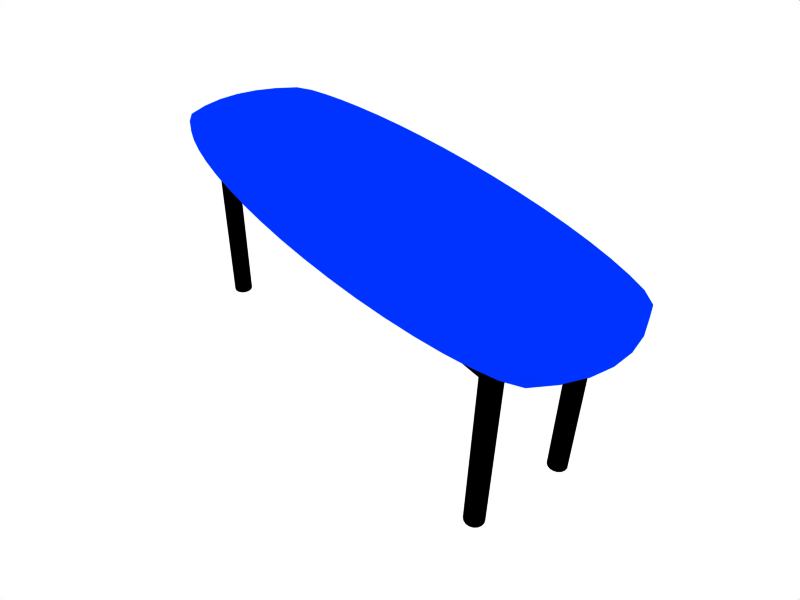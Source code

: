 # Source: bench.blend  (saved by Blender 2.43.0; exported with 4.5.12 LTS)
import bpy
from mathutils import Matrix  # noqa: F401  (used for matrix-valued properties, if any)

bpy.ops.wm.read_factory_settings(use_empty=True)
scene = bpy.context.scene
scene.name = 'Scene'

# ---- collections
col_collection_1 = bpy.data.collections.new('Collection 1'); scene.collection.children.link(col_collection_1)

# ---- materials (node trees are filled in below, after node groups)
mat_counters = bpy.data.materials.new('Counters')
mat_counters.alpha_threshold = 0.0
mat_counters.preview_render_type = 'FLAT'
mat_counters.diffuse_color = (0.0, 0.2, 1.0, 1.0)
mat_counters.roughness = 0.5
mat_counters.line_color = (0.0, 0.0, 0.0, 1.0)
mat_black_paint = bpy.data.materials.new('Black paint')
mat_black_paint.alpha_threshold = 0.0
mat_black_paint.preview_render_type = 'FLAT'
mat_black_paint.diffuse_color = (0.0, 0.0, 0.0, 1.0)
mat_black_paint.roughness = 0.5
mat_black_paint.specular_intensity = 0.8811
mat_black_paint.line_color = (0.0, 0.0, 0.0, 1.0)

# ---- material node trees

# ---- world
world_world = bpy.data.worlds.new('World'); scene.world = world_world
world_world.color = (1.0, 1.0, 1.0)
world_world.use_sun_shadow = False
world_world.sun_shadow_jitter_overblur = 0.0
world_world.cycles.sampling_method = 'MANUAL'
world_world.cycles.sample_map_resolution = 256

# ---- cameras
cam_camera_001 = bpy.data.cameras.new('Camera.001')
cam_camera_001.passepartout_alpha = 0.2
cam_camera_001.clip_end = 100.0
cam_camera_001.lens = 35.0
cam_camera_001.ortho_scale = 7.314
cam_camera_001.show_limits = True
cam_camera_001.show_passepartout = False
cam_camera_001.show_safe_areas = True
cam_camera_001.dof.focus_distance = 0.0
cam_camera_001.dof.aperture_fstop = 128.0

# ---- lights
light_spot_001 = bpy.data.lights.new('Spot.001', 'POINT')
light_spot_001.transmission_factor = 0.0
light_spot_001.cutoff_distance = 30.0
light_spot_001.energy = 50.0
light_spot_001.shadow_buffer_clip_start = 8.0
light_spot_001.shadow_soft_size = 1.0
light_spot_001.shadow_maximum_resolution = 0.006
light_spot_001.use_absolute_resolution = True
light_spot_001.cycles.use_multiple_importance_sampling = False
light_spot = bpy.data.lights.new('Spot', 'SPOT')
light_spot.transmission_factor = 0.0
light_spot.cutoff_distance = 30.0
light_spot.energy = 120.0
light_spot.shadow_buffer_clip_start = 8.0
light_spot.shadow_soft_size = 1.0
light_spot.shadow_maximum_resolution = 0.006
light_spot.use_absolute_resolution = True
light_spot.spot_size = 1.309
light_spot.cycles.use_multiple_importance_sampling = False

# ---- meshes
me_bench = bpy.data.meshes.new('Bench')
me_bench.from_pydata([(2.817, 1.27, 1.344), (3.161, 1.184, 1.344), (3.45, 1.089, 1.344), (3.681, 0.9476, 1.344), (3.848, 0.6409, 1.344), (3.95, 0.3232, 1.344), (3.984, 1.216e-06, 1.344), (3.95, -0.3232, 1.344), (3.848, -0.6409, 1.344), (3.681, -0.9476, 1.344), (3.45, -1.089, 1.344), (3.161, -1.184, 1.344), (2.817, -1.27, 1.344), (2.425, -1.345, 1.344), (1.992, -1.408, 1.344), (1.525, -1.459, 1.344), (1.031, -1.495, 1.344), (0.52, -1.517, 1.344), (1.551e-06, -1.525, 1.344), (-0.52, -1.517, 1.344), (-1.031, -1.495, 1.344), (-1.525, -1.459, 1.344), (-1.992, -1.408, 1.344), (-2.425, -1.345, 1.344), (-2.817, -1.27, 1.344), (-3.161, -1.184, 1.344), (-3.45, -1.089, 1.344), (-3.681, -0.9476, 1.344), (-3.848, -0.6409, 1.344), (-3.95, -0.3232, 1.344), (-3.984, 2.24e-06, 1.344), (-3.95, 0.3232, 1.344), (-3.848, 0.6409, 1.344), (-3.681, 0.9476, 1.344), (-3.45, 1.089, 1.344), (-3.161, 1.184, 1.344), (-2.817, 1.27, 1.344), (-2.425, 1.345, 1.344), (-1.992, 1.408, 1.344), (-1.525, 1.459, 1.344), (-1.031, 1.495, 1.344), (-0.52, 1.517, 1.344), (1.209e-05, 1.525, 1.344), (0.52, 1.517, 1.344), (1.031, 1.495, 1.344), (1.525, 1.459, 1.344), (1.992, 1.408, 1.344), (2.425, 1.345, 1.344), (2.817, 1.27, 1.517), (3.161, 1.184, 1.517), (3.45, 1.089, 1.517), (3.681, 0.9476, 1.517), (3.848, 0.6409, 1.517), (3.95, 0.3232, 1.517), (3.984, -1.28e-05, 1.517), (3.95, -0.3232, 1.517), (3.848, -0.6409, 1.517), (3.681, -0.9476, 1.517), (3.45, -1.089, 1.517), (3.161, -1.184, 1.517), (2.817, -1.27, 1.517), (2.425, -1.345, 1.517), (1.992, -1.408, 1.517), (1.525, -1.459, 1.517), (1.031, -1.495, 1.517), (0.52, -1.517, 1.517), (-1.149e-05, -1.525, 1.517), (-0.52, -1.517, 1.517), (-1.031, -1.495, 1.517), (-1.525, -1.459, 1.517), (-1.992, -1.408, 1.517), (-2.425, -1.345, 1.517), (-2.817, -1.27, 1.517), (-3.161, -1.184, 1.517), (-3.45, -1.089, 1.517), (-3.681, -0.9476, 1.517), (-3.848, -0.6409, 1.517), (-3.95, -0.3232, 1.517), (-3.984, 3.114e-07, 1.517), (-3.95, 0.3232, 1.517), (-3.848, 0.6409, 1.517), (-3.681, 0.9476, 1.517), (-3.45, 1.089, 1.517), (-3.161, 1.184, 1.517), (-2.817, 1.27, 1.517), (-2.425, 1.345, 1.517), (-1.992, 1.408, 1.517), (-1.525, 1.459, 1.517), (-1.031, 1.495, 1.517), (-0.52, 1.517, 1.517), (-1.38e-05, 1.525, 1.517), (0.52, 1.517, 1.517), (1.031, 1.495, 1.517), (1.525, 1.459, 1.517), (1.992, 1.408, 1.517), (2.425, 1.345, 1.517), (0.0, 7.287e-07, 1.517), (2.425, 1.345, 1.517), (1.992, 1.408, 1.517), (1.525, 1.459, 1.517), (1.031, 1.495, 1.517), (0.52, 1.517, 1.517), (-1.38e-05, 1.525, 1.517), (-0.52, 1.517, 1.517), (-1.031, 1.495, 1.517), (-1.525, 1.459, 1.517), (-1.992, 1.408, 1.517), (-2.425, 1.345, 1.517), (-2.817, 1.27, 1.517), (-3.161, 1.184, 1.517), (-3.45, 1.089, 1.517), (-3.681, 0.9476, 1.517), (-3.848, 0.6409, 1.517), (-3.95, 0.3232, 1.517), (-3.984, 3.114e-07, 1.517), (-3.95, -0.3232, 1.517), (-3.848, -0.6409, 1.517), (-3.681, -0.9476, 1.517), (-3.45, -1.089, 1.517), (-3.161, -1.184, 1.517), (-2.817, -1.27, 1.517), (-2.425, -1.345, 1.517), (-1.992, -1.408, 1.517), (-1.525, -1.459, 1.517), (-1.031, -1.495, 1.517), (-0.52, -1.517, 1.517), (-1.149e-05, -1.525, 1.517), (0.52, -1.517, 1.517), (1.031, -1.495, 1.517), (1.525, -1.459, 1.517), (1.992, -1.408, 1.517), (2.425, -1.345, 1.517), (2.817, -1.27, 1.517), (3.161, -1.184, 1.517), (3.45, -1.089, 1.517), (3.681, -0.9476, 1.517), (3.848, -0.6409, 1.517), (3.95, -0.3232, 1.517), (3.984, -1.28e-05, 1.517), (3.95, 0.3232, 1.517), (3.848, 0.6409, 1.517), (3.681, 0.9476, 1.517), (3.45, 1.089, 1.517), (3.161, 1.184, 1.517), (2.817, 1.27, 1.517), (0.0, 7.287e-07, 1.344), (2.425, 1.345, 1.344), (1.992, 1.408, 1.344), (1.525, 1.459, 1.344), (1.031, 1.495, 1.344), (0.52, 1.517, 1.344), (1.209e-05, 1.525, 1.344), (-0.52, 1.517, 1.344), (-1.031, 1.495, 1.344), (-1.525, 1.459, 1.344), (-1.992, 1.408, 1.344), (-2.425, 1.345, 1.344), (-2.817, 1.27, 1.344), (-3.161, 1.184, 1.344), (-3.45, 1.089, 1.344), (-3.681, 0.9476, 1.344), (-3.848, 0.6409, 1.344), (-3.95, 0.3232, 1.344), (-3.984, 2.24e-06, 1.344), (-3.95, -0.3232, 1.344), (-3.848, -0.6409, 1.344), (-3.681, -0.9476, 1.344), (-3.45, -1.089, 1.344), (-3.161, -1.184, 1.344), (-2.817, -1.27, 1.344), (-2.425, -1.345, 1.344), (-1.992, -1.408, 1.344), (-1.525, -1.459, 1.344), (-1.031, -1.495, 1.344), (-0.52, -1.517, 1.344), (1.551e-06, -1.525, 1.344), (0.52, -1.517, 1.344), (1.031, -1.495, 1.344), (1.525, -1.459, 1.344), (1.992, -1.408, 1.344), (2.425, -1.345, 1.344), (2.817, -1.27, 1.344), (3.161, -1.184, 1.344), (3.45, -1.089, 1.344), (3.681, -0.9476, 1.344), (3.848, -0.6409, 1.344), (3.95, -0.3232, 1.344), (3.984, 1.216e-06, 1.344), (3.95, 0.3232, 1.344), (3.848, 0.6409, 1.344), (3.681, 0.9476, 1.344), (3.45, 1.089, 1.344), (3.161, 1.184, 1.344), (2.817, 1.27, 1.344), (3.299, 1.033, 1.06), (3.299, -0.9874, 1.06), (-3.286, -0.9874, 1.06), (-3.286, 1.033, 1.06), (3.299, 1.033, 1.339), (3.299, -0.9874, 1.339), (-3.286, -0.9874, 1.339), (-3.286, 1.033, 1.339), (-2.919, 0.8634, -1.517), (-2.888, 0.8179, -1.517), (-2.878, 0.7642, -1.517), (-2.888, 0.7105, -1.517), (-2.919, 0.6651, -1.517), (-2.964, 0.6347, -1.517), (-3.018, 0.624, -1.517), (-3.072, 0.6347, -1.517), (-3.117, 0.6651, -1.517), (-3.147, 0.7105, -1.517), (-3.158, 0.7642, -1.517), (-3.147, 0.8179, -1.517), (-3.117, 0.8634, -1.517), (-3.072, 0.8937, -1.517), (-3.018, 0.9044, -1.517), (-2.964, 0.8937, -1.517), (-2.919, 0.8634, 1.121), (-2.888, 0.8179, 1.121), (-2.878, 0.7642, 1.121), (-2.888, 0.7105, 1.121), (-2.919, 0.6651, 1.121), (-2.964, 0.6347, 1.121), (-3.018, 0.624, 1.121), (-3.072, 0.6347, 1.121), (-3.117, 0.6651, 1.121), (-3.147, 0.7105, 1.121), (-3.158, 0.7642, 1.121), (-3.147, 0.8179, 1.121), (-3.117, 0.8634, 1.121), (-3.072, 0.8937, 1.121), (-3.018, 0.9044, 1.121), (-2.964, 0.8937, 1.121), (-2.964, -0.6096, 1.121), (-3.018, -0.5989, 1.121), (-3.072, -0.6096, 1.121), (-3.117, -0.6399, 1.121), (-3.147, -0.6854, 1.121), (-3.158, -0.7391, 1.121), (-3.147, -0.7928, 1.121), (-3.117, -0.8382, 1.121), (-3.072, -0.8686, 1.121), (-3.018, -0.8793, 1.121), (-2.964, -0.8686, 1.121), (-2.919, -0.8382, 1.121), (-2.888, -0.7928, 1.121), (-2.878, -0.7391, 1.121), (-2.888, -0.6854, 1.121), (-2.919, -0.6399, 1.121), (-2.964, -0.6096, -1.517), (-3.018, -0.5989, -1.517), (-3.072, -0.6096, -1.517), (-3.117, -0.6399, -1.517), (-3.147, -0.6854, -1.517), (-3.158, -0.7391, -1.517), (-3.147, -0.7928, -1.517), (-3.117, -0.8382, -1.517), (-3.072, -0.8686, -1.517), (-3.018, -0.8793, -1.517), (-2.964, -0.8686, -1.517), (-2.919, -0.8382, -1.517), (-2.888, -0.7928, -1.517), (-2.878, -0.7391, -1.517), (-2.888, -0.6854, -1.517), (-2.919, -0.6399, -1.517), (3.134, -0.6399, -1.517), (3.165, -0.6854, -1.517), (3.175, -0.7391, -1.517), (3.165, -0.7928, -1.517), (3.134, -0.8382, -1.517), (3.089, -0.8686, -1.517), (3.035, -0.8793, -1.517), (2.981, -0.8686, -1.517), (2.936, -0.8382, -1.517), (2.906, -0.7928, -1.517), (2.895, -0.7391, -1.517), (2.906, -0.6854, -1.517), (2.936, -0.6399, -1.517), (2.981, -0.6096, -1.517), (3.035, -0.5989, -1.517), (3.089, -0.6096, -1.517), (3.134, -0.6399, 1.121), (3.165, -0.6854, 1.121), (3.175, -0.7391, 1.121), (3.165, -0.7928, 1.121), (3.134, -0.8382, 1.121), (3.089, -0.8686, 1.121), (3.035, -0.8793, 1.121), (2.981, -0.8686, 1.121), (2.936, -0.8382, 1.121), (2.906, -0.7928, 1.121), (2.895, -0.7391, 1.121), (2.906, -0.6854, 1.121), (2.936, -0.6399, 1.121), (2.981, -0.6096, 1.121), (3.035, -0.5989, 1.121), (3.089, -0.6096, 1.121), (3.089, 0.8937, 1.121), (3.035, 0.9044, 1.121), (2.981, 0.8937, 1.121), (2.936, 0.8634, 1.121), (2.906, 0.8179, 1.121), (2.895, 0.7642, 1.121), (2.906, 0.7105, 1.121), (2.936, 0.6651, 1.121), (2.981, 0.6347, 1.121), (3.035, 0.624, 1.121), (3.089, 0.6347, 1.121), (3.134, 0.6651, 1.121), (3.165, 0.7105, 1.121), (3.175, 0.7642, 1.121), (3.165, 0.8179, 1.121), (3.134, 0.8634, 1.121), (3.089, 0.8937, -1.517), (3.035, 0.9044, -1.517), (2.981, 0.8937, -1.517), (2.936, 0.8634, -1.517), (2.906, 0.8179, -1.517), (2.895, 0.7642, -1.517), (2.906, 0.7105, -1.517), (2.936, 0.6651, -1.517), (2.981, 0.6347, -1.517), (3.035, 0.624, -1.517), (3.089, 0.6347, -1.517), (3.134, 0.6651, -1.517), (3.165, 0.7105, -1.517), (3.175, 0.7642, -1.517), (3.165, 0.8179, -1.517), (3.134, 0.8634, -1.517), (3.134, 0.8634, -1.517), (3.165, 0.8179, -1.517), (3.175, 0.7642, -1.517), (3.165, 0.7105, -1.517), (3.134, 0.6651, -1.517), (3.089, 0.6347, -1.517), (3.035, 0.624, -1.517), (2.981, 0.6347, -1.517), (2.936, 0.6651, -1.517), (2.906, 0.7105, -1.517), (2.895, 0.7642, -1.517), (2.906, 0.8179, -1.517), (2.936, 0.8634, -1.517), (2.981, 0.8937, -1.517), (3.035, 0.9044, -1.517), (3.089, 0.8937, -1.517), (3.035, 0.7642, -1.517), (3.035, -0.7391, -1.517), (3.089, -0.6096, -1.517), (3.035, -0.5989, -1.517), (2.981, -0.6096, -1.517), (2.936, -0.6399, -1.517), (2.906, -0.6854, -1.517), (2.895, -0.7391, -1.517), (2.906, -0.7928, -1.517), (2.936, -0.8382, -1.517), (2.981, -0.8686, -1.517), (3.035, -0.8793, -1.517), (3.089, -0.8686, -1.517), (3.134, -0.8382, -1.517), (3.165, -0.7928, -1.517), (3.175, -0.7391, -1.517), (3.165, -0.6854, -1.517), (3.134, -0.6399, -1.517), (-2.919, -0.6399, -1.517), (-2.888, -0.6854, -1.517), (-2.878, -0.7391, -1.517), (-2.888, -0.7928, -1.517), (-2.919, -0.8382, -1.517), (-2.964, -0.8686, -1.517), (-3.018, -0.8793, -1.517), (-3.072, -0.8686, -1.517), (-3.117, -0.8382, -1.517), (-3.147, -0.7928, -1.517), (-3.158, -0.7391, -1.517), (-3.147, -0.6854, -1.517), (-3.117, -0.6399, -1.517), (-3.072, -0.6096, -1.517), (-3.018, -0.5989, -1.517), (-2.964, -0.6096, -1.517), (-3.018, -0.7391, -1.517), (-3.018, 0.7642, -1.517), (-2.964, 0.8937, -1.517), (-3.018, 0.9044, -1.517), (-3.072, 0.8937, -1.517), (-3.117, 0.8634, -1.517), (-3.147, 0.8179, -1.517), (-3.158, 0.7642, -1.517), (-3.147, 0.7105, -1.517), (-3.117, 0.6651, -1.517), (-3.072, 0.6347, -1.517), (-3.018, 0.624, -1.517), (-2.964, 0.6347, -1.517), (-2.919, 0.6651, -1.517), (-2.888, 0.7105, -1.517), (-2.878, 0.7642, -1.517), (-2.888, 0.8179, -1.517), (-2.919, 0.8634, -1.517), (3.134, 0.8634, 1.121), (3.165, 0.8179, 1.121), (3.175, 0.7642, 1.121), (3.165, 0.7105, 1.121), (3.134, 0.6651, 1.121), (3.089, 0.6347, 1.121), (3.035, 0.624, 1.121), (2.981, 0.6347, 1.121), (2.936, 0.6651, 1.121), (2.906, 0.7105, 1.121), (2.895, 0.7642, 1.121), (2.906, 0.8179, 1.121), (2.936, 0.8634, 1.121), (2.981, 0.8937, 1.121), (3.035, 0.9044, 1.121), (3.089, 0.8937, 1.121), (3.035, 0.7642, 1.121), (3.035, -0.7391, 1.121), (3.089, -0.6096, 1.121), (3.035, -0.5989, 1.121), (2.981, -0.6096, 1.121), (2.936, -0.6399, 1.121), (2.906, -0.6854, 1.121), (2.895, -0.7391, 1.121), (2.906, -0.7928, 1.121), (2.936, -0.8382, 1.121), (2.981, -0.8686, 1.121), (3.035, -0.8793, 1.121), (3.089, -0.8686, 1.121), (3.134, -0.8382, 1.121), (3.165, -0.7928, 1.121), (3.175, -0.7391, 1.121), (3.165, -0.6854, 1.121), (3.134, -0.6399, 1.121), (-2.919, -0.6399, 1.121), (-2.888, -0.6854, 1.121), (-2.878, -0.7391, 1.121), (-2.888, -0.7928, 1.121), (-2.919, -0.8382, 1.121), (-2.964, -0.8686, 1.121), (-3.018, -0.8793, 1.121), (-3.072, -0.8686, 1.121), (-3.117, -0.8382, 1.121), (-3.147, -0.7928, 1.121), (-3.158, -0.7391, 1.121), (-3.147, -0.6854, 1.121), (-3.117, -0.6399, 1.121), (-3.072, -0.6096, 1.121), (-3.018, -0.5989, 1.121), (-2.964, -0.6096, 1.121), (-3.018, -0.7391, 1.121), (-3.018, 0.7642, 1.121), (-2.964, 0.8937, 1.121), (-3.018, 0.9044, 1.121), (-3.072, 0.8937, 1.121), (-3.117, 0.8634, 1.121), (-3.147, 0.8179, 1.121), (-3.158, 0.7642, 1.121), (-3.147, 0.7105, 1.121), (-3.117, 0.6651, 1.121), (-3.072, 0.6347, 1.121), (-3.018, 0.624, 1.121), (-2.964, 0.6347, 1.121), (-2.919, 0.6651, 1.121), (-2.888, 0.7105, 1.121), (-2.878, 0.7642, 1.121), (-2.888, 0.8179, 1.121), (-2.919, 0.8634, 1.121)], [], [(0, 48, 49, 1), (1, 49, 50, 2), (2, 50, 51, 3), (3, 51, 52, 4), (4, 52, 53, 5), (5, 53, 54, 6), (6, 54, 55, 7), (7, 55, 56, 8), (8, 56, 57, 9), (9, 57, 58, 10), (10, 58, 59, 11), (11, 59, 60, 12), (12, 60, 61, 13), (13, 61, 62, 14), (14, 62, 63, 15), (15, 63, 64, 16), (16, 64, 65, 17), (17, 65, 66, 18), (18, 66, 67, 19), (19, 67, 68, 20), (20, 68, 69, 21), (21, 69, 70, 22), (22, 70, 71, 23), (23, 71, 72, 24), (24, 72, 73, 25), (25, 73, 74, 26), (26, 74, 75, 27), (27, 75, 76, 28), (28, 76, 77, 29), (29, 77, 78, 30), (30, 78, 79, 31), (31, 79, 80, 32), (32, 80, 81, 33), (33, 81, 82, 34), (34, 82, 83, 35), (35, 83, 84, 36), (36, 84, 85, 37), (37, 85, 86, 38), (38, 86, 87, 39), (39, 87, 88, 40), (40, 88, 89, 41), (41, 89, 90, 42), (42, 90, 91, 43), (43, 91, 92, 44), (44, 92, 93, 45), (45, 93, 94, 46), (46, 94, 95, 47), (48, 0, 47, 95), (96, 143, 144), (96, 142, 143), (96, 141, 142), (96, 140, 141), (96, 139, 140), (96, 138, 139), (96, 137, 138), (96, 136, 137), (96, 135, 136), (96, 134, 135), (96, 133, 134), (96, 132, 133), (96, 131, 132), (96, 130, 131), (96, 129, 130), (96, 128, 129), (96, 127, 128), (96, 126, 127), (96, 125, 126), (96, 124, 125), (96, 123, 124), (96, 122, 123), (96, 121, 122), (96, 120, 121), (96, 119, 120), (96, 118, 119), (96, 117, 118), (96, 116, 117), (96, 115, 116), (96, 114, 115), (96, 113, 114), (96, 112, 113), (96, 111, 112), (96, 110, 111), (96, 109, 110), (96, 108, 109), (96, 107, 108), (96, 106, 107), (96, 105, 106), (96, 104, 105), (96, 103, 104), (96, 102, 103), (96, 101, 102), (96, 100, 101), (96, 99, 100), (96, 98, 99), (96, 97, 98), (96, 144, 97), (145, 193, 192), (145, 192, 191), (145, 191, 190), (145, 190, 189), (145, 189, 188), (145, 188, 187), (145, 187, 186), (145, 186, 185), (145, 185, 184), (145, 184, 183), (145, 183, 182), (145, 182, 181), (145, 181, 180), (145, 180, 179), (145, 179, 178), (145, 178, 177), (145, 177, 176), (145, 176, 175), (145, 175, 174), (145, 174, 173), (145, 173, 172), (145, 172, 171), (145, 171, 170), (145, 170, 169), (145, 169, 168), (145, 168, 167), (145, 167, 166), (145, 166, 165), (145, 165, 164), (145, 164, 163), (145, 163, 162), (145, 162, 161), (145, 161, 160), (145, 160, 159), (145, 159, 158), (145, 158, 157), (145, 157, 156), (145, 156, 155), (145, 155, 154), (145, 154, 153), (145, 153, 152), (145, 152, 151), (145, 151, 150), (145, 150, 149), (145, 149, 148), (145, 148, 147), (145, 147, 146), (146, 193, 145), (194, 195, 196, 197), (198, 201, 200, 199), (194, 198, 199, 195), (195, 199, 200, 196), (196, 200, 201, 197), (198, 194, 197, 201), (202, 218, 219, 203), (203, 219, 220, 204), (204, 220, 221, 205), (205, 221, 222, 206), (206, 222, 223, 207), (207, 223, 224, 208), (208, 224, 225, 209), (209, 225, 226, 210), (210, 226, 227, 211), (211, 227, 228, 212), (212, 228, 229, 213), (213, 229, 230, 214), (214, 230, 231, 215), (215, 231, 232, 216), (216, 232, 233, 217), (217, 233, 218, 202), (265, 249, 248, 264), (264, 248, 247, 263), (263, 247, 246, 262), (262, 246, 245, 261), (261, 245, 244, 260), (260, 244, 243, 259), (259, 243, 242, 258), (258, 242, 241, 257), (257, 241, 240, 256), (256, 240, 239, 255), (255, 239, 238, 254), (254, 238, 237, 253), (253, 237, 236, 252), (252, 236, 235, 251), (251, 235, 234, 250), (250, 234, 249, 265), (329, 313, 312, 328), (328, 312, 311, 327), (327, 311, 310, 326), (326, 310, 309, 325), (325, 309, 308, 324), (324, 308, 307, 323), (323, 307, 306, 322), (322, 306, 305, 321), (321, 305, 304, 320), (320, 304, 303, 319), (319, 303, 302, 318), (318, 302, 301, 317), (317, 301, 300, 316), (316, 300, 299, 315), (315, 299, 298, 314), (314, 298, 313, 329), (266, 282, 283, 267), (267, 283, 284, 268), (268, 284, 285, 269), (269, 285, 286, 270), (270, 286, 287, 271), (271, 287, 288, 272), (272, 288, 289, 273), (273, 289, 290, 274), (274, 290, 291, 275), (275, 291, 292, 276), (276, 292, 293, 277), (277, 293, 294, 278), (278, 294, 295, 279), (279, 295, 296, 280), (280, 296, 297, 281), (281, 297, 282, 266), (381, 397, 396), (381, 396, 395), (381, 395, 394), (381, 394, 393), (381, 393, 392), (381, 392, 391), (381, 391, 390), (381, 390, 389), (381, 389, 388), (381, 388, 387), (381, 387, 386), (381, 386, 385), (381, 385, 384), (381, 384, 383), (381, 383, 382), (381, 382, 397), (380, 364, 365), (380, 365, 366), (380, 366, 367), (380, 367, 368), (380, 368, 369), (380, 369, 370), (380, 370, 371), (380, 371, 372), (380, 372, 373), (380, 373, 374), (380, 374, 375), (380, 375, 376), (380, 376, 377), (380, 377, 378), (380, 378, 379), (380, 379, 364), (346, 330, 331), (346, 331, 332), (346, 332, 333), (346, 333, 334), (346, 334, 335), (346, 335, 336), (346, 336, 337), (346, 337, 338), (346, 338, 339), (346, 339, 340), (346, 340, 341), (346, 341, 342), (346, 342, 343), (346, 343, 344), (346, 344, 345), (346, 345, 330), (347, 363, 362), (347, 362, 361), (347, 361, 360), (347, 360, 359), (347, 359, 358), (347, 358, 357), (347, 357, 356), (347, 356, 355), (347, 355, 354), (347, 354, 353), (347, 353, 352), (347, 352, 351), (347, 351, 350), (347, 350, 349), (347, 349, 348), (347, 348, 363), (449, 464, 465), (449, 463, 464), (449, 462, 463), (449, 461, 462), (449, 460, 461), (449, 459, 460), (449, 458, 459), (449, 457, 458), (449, 456, 457), (449, 455, 456), (449, 454, 455), (449, 453, 454), (449, 452, 453), (449, 451, 452), (449, 450, 451), (449, 465, 450), (448, 433, 432), (448, 434, 433), (448, 435, 434), (448, 436, 435), (448, 437, 436), (448, 438, 437), (448, 439, 438), (448, 440, 439), (448, 441, 440), (448, 442, 441), (448, 443, 442), (448, 444, 443), (448, 445, 444), (448, 446, 445), (448, 447, 446), (448, 432, 447), (414, 399, 398), (414, 400, 399), (414, 401, 400), (414, 402, 401), (414, 403, 402), (414, 404, 403), (414, 405, 404), (414, 406, 405), (414, 407, 406), (414, 408, 407), (414, 409, 408), (414, 410, 409), (414, 411, 410), (414, 412, 411), (414, 413, 412), (414, 398, 413), (415, 430, 431), (415, 429, 430), (415, 428, 429), (415, 427, 428), (415, 426, 427), (415, 425, 426), (415, 424, 425), (415, 423, 424), (415, 422, 423), (415, 421, 422), (415, 420, 421), (415, 419, 420), (415, 418, 419), (415, 417, 418), (415, 416, 417), (415, 431, 416)])
me_bench.polygons.foreach_set('use_smooth', [1, 1, 1, 1, 1, 1, 1, 1, 1, 1, 1, 1, 1, 1, 1, 1, 1, 1, 1, 1, 1, 1, 1, 1, 1, 1, 1, 1, 1, 1, 1, 1, 1, 1, 1, 1, 1, 1, 1, 1, 1, 1, 1, 1, 1, 1, 1, 1, 0, 0, 0, 0, 0, 0, 0, 0, 0, 0, 0, 0, 0, 0, 0, 0, 0, 0, 0, 0, 0, 0, 0, 0, 0, 0, 0, 0, 0, 0, 0, 0, 0, 0, 0, 0, 0, 0, 0, 0, 0, 0, 0, 0, 0, 0, 0, 0, 0, 0, 0, 0, 0, 0, 0, 0, 0, 0, 0, 0, 0, 0, 0, 0, 0, 0, 0, 0, 0, 0, 0, 0, 0, 0, 0, 0, 0, 0, 0, 0, 0, 0, 0, 0, 0, 0, 0, 0, 0, 0, 0, 0, 0, 0, 0, 0, 0, 0, 0, 0, 0, 0, 1, 1, 1, 1, 1, 1, 1, 1, 1, 1, 1, 1, 1, 1, 1, 1, 1, 1, 1, 1, 1, 1, 1, 1, 1, 1, 1, 1, 1, 1, 1, 1, 1, 1, 1, 1, 1, 1, 1, 1, 1, 1, 1, 1, 1, 1, 1, 1, 1, 1, 1, 1, 1, 1, 1, 1, 1, 1, 1, 1, 1, 1, 1, 1, 0, 0, 0, 0, 0, 0, 0, 0, 0, 0, 0, 0, 0, 0, 0, 0, 0, 0, 0, 0, 0, 0, 0, 0, 0, 0, 0, 0, 0, 0, 0, 0, 0, 0, 0, 0, 0, 0, 0, 0, 0, 0, 0, 0, 0, 0, 0, 0, 0, 0, 0, 0, 0, 0, 0, 0, 0, 0, 0, 0, 0, 0, 0, 0, 0, 0, 0, 0, 0, 0, 0, 0, 0, 0, 0, 0, 0, 0, 0, 0, 0, 0, 0, 0, 0, 0, 0, 0, 0, 0, 0, 0, 0, 0, 0, 0, 0, 0, 0, 0, 0, 0, 0, 0, 0, 0, 0, 0, 0, 0, 0, 0, 0, 0, 0, 0, 0, 0, 0, 0, 0, 0, 0, 0, 0, 0, 0, 0])
me_bench.polygons.foreach_set('material_index', [0, 0, 0, 0, 0, 0, 0, 0, 0, 0, 0, 0, 0, 0, 0, 0, 0, 0, 0, 0, 0, 0, 0, 0, 0, 0, 0, 0, 0, 0, 0, 0, 0, 0, 0, 0, 0, 0, 0, 0, 0, 0, 0, 0, 0, 0, 0, 0, 0, 0, 0, 0, 0, 0, 0, 0, 0, 0, 0, 0, 0, 0, 0, 0, 0, 0, 0, 0, 0, 0, 0, 0, 0, 0, 0, 0, 0, 0, 0, 0, 0, 0, 0, 0, 0, 0, 0, 0, 0, 0, 0, 0, 0, 0, 0, 0, 0, 0, 0, 0, 0, 0, 0, 0, 0, 0, 0, 0, 0, 0, 0, 0, 0, 0, 0, 0, 0, 0, 0, 0, 0, 0, 0, 0, 0, 0, 0, 0, 0, 0, 0, 0, 0, 0, 0, 0, 0, 0, 0, 0, 0, 0, 0, 0, 1, 1, 1, 1, 1, 1, 1, 1, 1, 1, 1, 1, 1, 1, 1, 1, 1, 1, 1, 1, 1, 1, 1, 1, 1, 1, 1, 1, 1, 1, 1, 1, 1, 1, 1, 1, 1, 1, 1, 1, 1, 1, 1, 1, 1, 1, 1, 1, 1, 1, 1, 1, 1, 1, 1, 1, 1, 1, 1, 1, 1, 1, 1, 1, 1, 1, 1, 1, 1, 1, 1, 1, 1, 1, 1, 1, 1, 1, 1, 1, 1, 1, 1, 1, 1, 1, 1, 1, 1, 1, 1, 1, 1, 1, 1, 1, 1, 1, 1, 1, 1, 1, 1, 1, 1, 1, 1, 1, 1, 1, 1, 1, 1, 1, 1, 1, 1, 1, 1, 1, 1, 1, 1, 1, 1, 1, 1, 1, 1, 1, 1, 1, 1, 1, 1, 1, 1, 1, 1, 1, 1, 1, 1, 1, 1, 1, 1, 1, 1, 1, 1, 1, 1, 1, 1, 1, 1, 1, 1, 1, 1, 1, 1, 1, 1, 1, 1, 1, 1, 1, 1, 1, 1, 1, 1, 1, 1, 1, 1, 1, 1, 1, 1, 1, 1, 1, 1, 1, 1, 1, 1, 1, 1, 1, 1, 1, 1, 1])
me_bench.materials.append(mat_counters)
me_bench.materials.append(mat_black_paint)
me_bench.use_remesh_preserve_volume = False
me_bench.use_remesh_preserve_attributes = False
me_bench.use_mirror_vertex_groups = False
me_bench.update()

# ---- objects
ob_lamp = bpy.data.objects.new('Lamp', light_spot_001)
ob_camera = bpy.data.objects.new('Camera', cam_camera_001)
ob_lamp_001 = bpy.data.objects.new('Lamp.001', light_spot)
ob_bench = bpy.data.objects.new('Bench', me_bench)

# ---- transforms, parenting, visibility, modifiers, constraints
ob_lamp.location = (23.38, 4.952, 25.45)
ob_lamp.rotation_euler = (0.8296, 9.588e-09, -2.436e-09)
ob_lamp.lock_rotations_4d = False
ob_lamp.empty_display_type = 'ARROWS'
ob_lamp.color = (0.0, 0.0, 0.0, 0.0)
ob_lamp.lineart.crease_threshold = 0.0
ob_camera.location = (7.265, -5.347, 6.557)
ob_camera.rotation_euler = (0.9238, -0.02162, 0.9207)
ob_camera.lock_rotations_4d = False
ob_camera.empty_display_type = 'ARROWS'
ob_camera.color = (0.0, 0.0, 0.0, 0.0)
ob_camera.display_type = 'WIRE'
ob_camera.lineart.crease_threshold = 0.0
ob_lamp_001.location = (6.811e-15, -28.22, 32.52)
ob_lamp_001.rotation_euler = (0.8296, 9.588e-09, -2.436e-09)
ob_lamp_001.lock_rotations_4d = False
ob_lamp_001.empty_display_type = 'ARROWS'
ob_lamp_001.color = (0.0, 0.0, 0.0, 0.0)
ob_lamp_001.lineart.crease_threshold = 0.0
ob_bench.location = (0.0, 0.0, 0.0)
ob_bench.lock_rotations_4d = False
ob_bench.empty_display_type = 'ARROWS'
ob_bench.color = (0.0, 0.0, 0.0, 1.0)
ob_bench.lineart.crease_threshold = 0.0

# ---- collection membership
col_collection_1.objects.link(ob_lamp)
col_collection_1.objects.link(ob_camera)
col_collection_1.objects.link(ob_lamp_001)
col_collection_1.objects.link(ob_bench)

# ---- scene / render settings (as saved in the file)
scene.camera = ob_camera
scene.frame_start = 1; scene.frame_end = 250; scene.frame_set(1)
scene.render.engine = 'BLENDER_EEVEE_NEXT'
scene.render.image_settings.file_format = 'JPEG'
scene.render.image_settings.color_mode = 'RGB'
scene.render.image_settings.quality = 100
scene.render.image_settings.compression = 100
scene.render.image_settings.exr_codec = 'RLE'
scene.render.resolution_x = 800
scene.render.resolution_y = 600
scene.render.resolution_percentage = 50
scene.render.pixel_aspect_x = 100.0
scene.render.pixel_aspect_y = 100.0
scene.render.fps = 25
scene.render.dither_intensity = 0.0
scene.render.use_compositing = False
scene.render.use_sequencer = False
scene.render.bake_margin = 2
scene.render.bake_bias = 0.0
scene.render.use_stamp_time = False
scene.render.use_stamp_date = False
scene.render.use_stamp_frame = False
scene.render.use_stamp_camera = False
scene.render.use_stamp_scene = False
scene.render.use_stamp_filename = False
scene.render.use_stamp_render_time = False
scene.render.stamp_font_size = 0
scene.cycles.use_denoising = False
scene.cycles.samples = 10
scene.cycles.sampling_pattern = 'TABULATED_SOBOL'
scene.cycles.light_sampling_threshold = 0.0
scene.cycles.use_adaptive_sampling = False
scene.cycles.use_light_tree = False
scene.cycles.blur_glossy = 0.0
scene.cycles.volume_bounces = 1
scene.cycles.pixel_filter_type = 'GAUSSIAN'
scene.cycles.sample_clamp_indirect = 0.0
scene.view_settings.view_transform = 'Raw'
bpy.context.view_layer.update()
